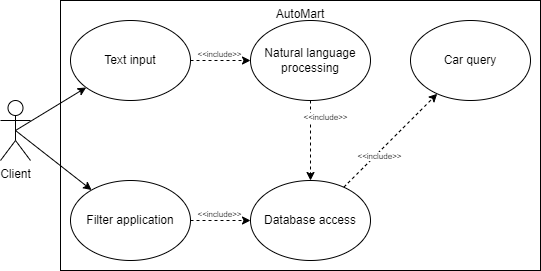

The diagram above was exported from draw.io. Its source (the exported page's mxGraphModel, read from the mxfile embedded in the PNG):
<mxGraphModel dx="1393" dy="766" grid="1" gridSize="10" guides="1" tooltips="1" connect="1" arrows="1" fold="1" page="1" pageScale="1" pageWidth="827" pageHeight="1169" math="0" shadow="0">
  <root>
    <mxCell id="0" />
    <mxCell id="1" parent="0" />
    <mxCell id="huUYCEe2kBQjtpYZPjTf-1" value="AutoMart" style="rounded=0;whiteSpace=wrap;html=1;align=center;verticalAlign=top;spacing=2;" parent="1" vertex="1">
      <mxGeometry x="140" y="80" width="480" height="270" as="geometry" />
    </mxCell>
    <mxCell id="huUYCEe2kBQjtpYZPjTf-2" value="Client" style="shape=umlActor;verticalLabelPosition=bottom;verticalAlign=top;html=1;outlineConnect=0;" parent="1" vertex="1">
      <mxGeometry x="80" y="180" width="30" height="60" as="geometry" />
    </mxCell>
    <mxCell id="huUYCEe2kBQjtpYZPjTf-3" value="Text input" style="ellipse;whiteSpace=wrap;html=1;" parent="1" vertex="1">
      <mxGeometry x="150" y="100" width="120" height="80" as="geometry" />
    </mxCell>
    <mxCell id="huUYCEe2kBQjtpYZPjTf-4" value="" style="endArrow=classic;html=1;rounded=0;exitX=0.5;exitY=0.5;exitDx=0;exitDy=0;exitPerimeter=0;" parent="1" source="huUYCEe2kBQjtpYZPjTf-2" target="huUYCEe2kBQjtpYZPjTf-3" edge="1">
      <mxGeometry width="50" height="50" relative="1" as="geometry">
        <mxPoint x="570" y="300" as="sourcePoint" />
        <mxPoint x="620" y="250" as="targetPoint" />
      </mxGeometry>
    </mxCell>
    <mxCell id="huUYCEe2kBQjtpYZPjTf-5" value="Natural language processing" style="ellipse;whiteSpace=wrap;html=1;" parent="1" vertex="1">
      <mxGeometry x="330" y="100" width="120" height="80" as="geometry" />
    </mxCell>
    <mxCell id="huUYCEe2kBQjtpYZPjTf-6" value="" style="endArrow=classic;html=1;rounded=0;exitX=1;exitY=0.5;exitDx=0;exitDy=0;entryX=0;entryY=0.5;entryDx=0;entryDy=0;dashed=1;" parent="1" source="huUYCEe2kBQjtpYZPjTf-3" target="huUYCEe2kBQjtpYZPjTf-5" edge="1">
      <mxGeometry width="50" height="50" relative="1" as="geometry">
        <mxPoint x="320" y="260" as="sourcePoint" />
        <mxPoint x="380" y="180" as="targetPoint" />
      </mxGeometry>
    </mxCell>
    <mxCell id="huUYCEe2kBQjtpYZPjTf-7" value="&amp;lt;&amp;lt;include&amp;gt;&amp;gt;" style="edgeLabel;html=1;align=center;verticalAlign=middle;resizable=0;points=[];fontSize=8;" parent="huUYCEe2kBQjtpYZPjTf-6" connectable="0" vertex="1">
      <mxGeometry x="-0.4694" y="2" relative="1" as="geometry">
        <mxPoint x="12" y="-5" as="offset" />
      </mxGeometry>
    </mxCell>
    <mxCell id="huUYCEe2kBQjtpYZPjTf-8" value="Car query" style="ellipse;whiteSpace=wrap;html=1;" parent="1" vertex="1">
      <mxGeometry x="490" y="100" width="120" height="80" as="geometry" />
    </mxCell>
    <mxCell id="huUYCEe2kBQjtpYZPjTf-28" value="Filter application" style="ellipse;whiteSpace=wrap;html=1;" parent="1" vertex="1">
      <mxGeometry x="150" y="260" width="120" height="80" as="geometry" />
    </mxCell>
    <mxCell id="huUYCEe2kBQjtpYZPjTf-29" value="" style="endArrow=classic;html=1;rounded=0;exitX=0.5;exitY=0.5;exitDx=0;exitDy=0;exitPerimeter=0;" parent="1" source="huUYCEe2kBQjtpYZPjTf-2" target="huUYCEe2kBQjtpYZPjTf-28" edge="1">
      <mxGeometry width="50" height="50" relative="1" as="geometry">
        <mxPoint x="95" y="370" as="sourcePoint" />
        <mxPoint x="620" y="410" as="targetPoint" />
      </mxGeometry>
    </mxCell>
    <mxCell id="huUYCEe2kBQjtpYZPjTf-30" value="Database access" style="ellipse;whiteSpace=wrap;html=1;" parent="1" vertex="1">
      <mxGeometry x="330" y="260" width="120" height="80" as="geometry" />
    </mxCell>
    <mxCell id="huUYCEe2kBQjtpYZPjTf-31" value="" style="endArrow=classic;html=1;rounded=0;entryX=0;entryY=0.5;entryDx=0;entryDy=0;dashed=1;" parent="1" source="huUYCEe2kBQjtpYZPjTf-28" target="huUYCEe2kBQjtpYZPjTf-30" edge="1">
      <mxGeometry width="50" height="50" relative="1" as="geometry">
        <mxPoint x="440" y="340" as="sourcePoint" />
        <mxPoint x="550" y="380" as="targetPoint" />
      </mxGeometry>
    </mxCell>
    <mxCell id="huUYCEe2kBQjtpYZPjTf-32" value="&amp;lt;&amp;lt;include&amp;gt;&amp;gt;" style="edgeLabel;html=1;align=center;verticalAlign=middle;resizable=0;points=[];fontSize=8;" parent="huUYCEe2kBQjtpYZPjTf-31" connectable="0" vertex="1">
      <mxGeometry x="-0.4694" y="2" relative="1" as="geometry">
        <mxPoint x="12" y="-5" as="offset" />
      </mxGeometry>
    </mxCell>
    <mxCell id="huUYCEe2kBQjtpYZPjTf-33" value="" style="endArrow=classic;html=1;rounded=0;dashed=1;" parent="1" source="huUYCEe2kBQjtpYZPjTf-5" target="huUYCEe2kBQjtpYZPjTf-30" edge="1">
      <mxGeometry width="50" height="50" relative="1" as="geometry">
        <mxPoint x="280" y="310" as="sourcePoint" />
        <mxPoint x="330" y="310" as="targetPoint" />
      </mxGeometry>
    </mxCell>
    <mxCell id="huUYCEe2kBQjtpYZPjTf-34" value="&amp;lt;&amp;lt;include&amp;gt;&amp;gt;" style="edgeLabel;html=1;align=center;verticalAlign=middle;resizable=0;points=[];fontSize=8;" parent="huUYCEe2kBQjtpYZPjTf-33" connectable="0" vertex="1">
      <mxGeometry x="-0.4694" y="2" relative="1" as="geometry">
        <mxPoint x="12" y="-5" as="offset" />
      </mxGeometry>
    </mxCell>
    <mxCell id="huUYCEe2kBQjtpYZPjTf-35" value="" style="endArrow=classic;html=1;rounded=0;dashed=1;" parent="1" source="huUYCEe2kBQjtpYZPjTf-30" target="huUYCEe2kBQjtpYZPjTf-8" edge="1">
      <mxGeometry width="50" height="50" relative="1" as="geometry">
        <mxPoint x="398" y="190" as="sourcePoint" />
        <mxPoint x="392" y="270" as="targetPoint" />
      </mxGeometry>
    </mxCell>
    <mxCell id="huUYCEe2kBQjtpYZPjTf-36" value="&amp;lt;&amp;lt;include&amp;gt;&amp;gt;" style="edgeLabel;html=1;align=center;verticalAlign=middle;resizable=0;points=[];fontSize=8;" parent="huUYCEe2kBQjtpYZPjTf-35" connectable="0" vertex="1">
      <mxGeometry x="-0.4694" y="2" relative="1" as="geometry">
        <mxPoint x="12" y="-5" as="offset" />
      </mxGeometry>
    </mxCell>
  </root>
</mxGraphModel>